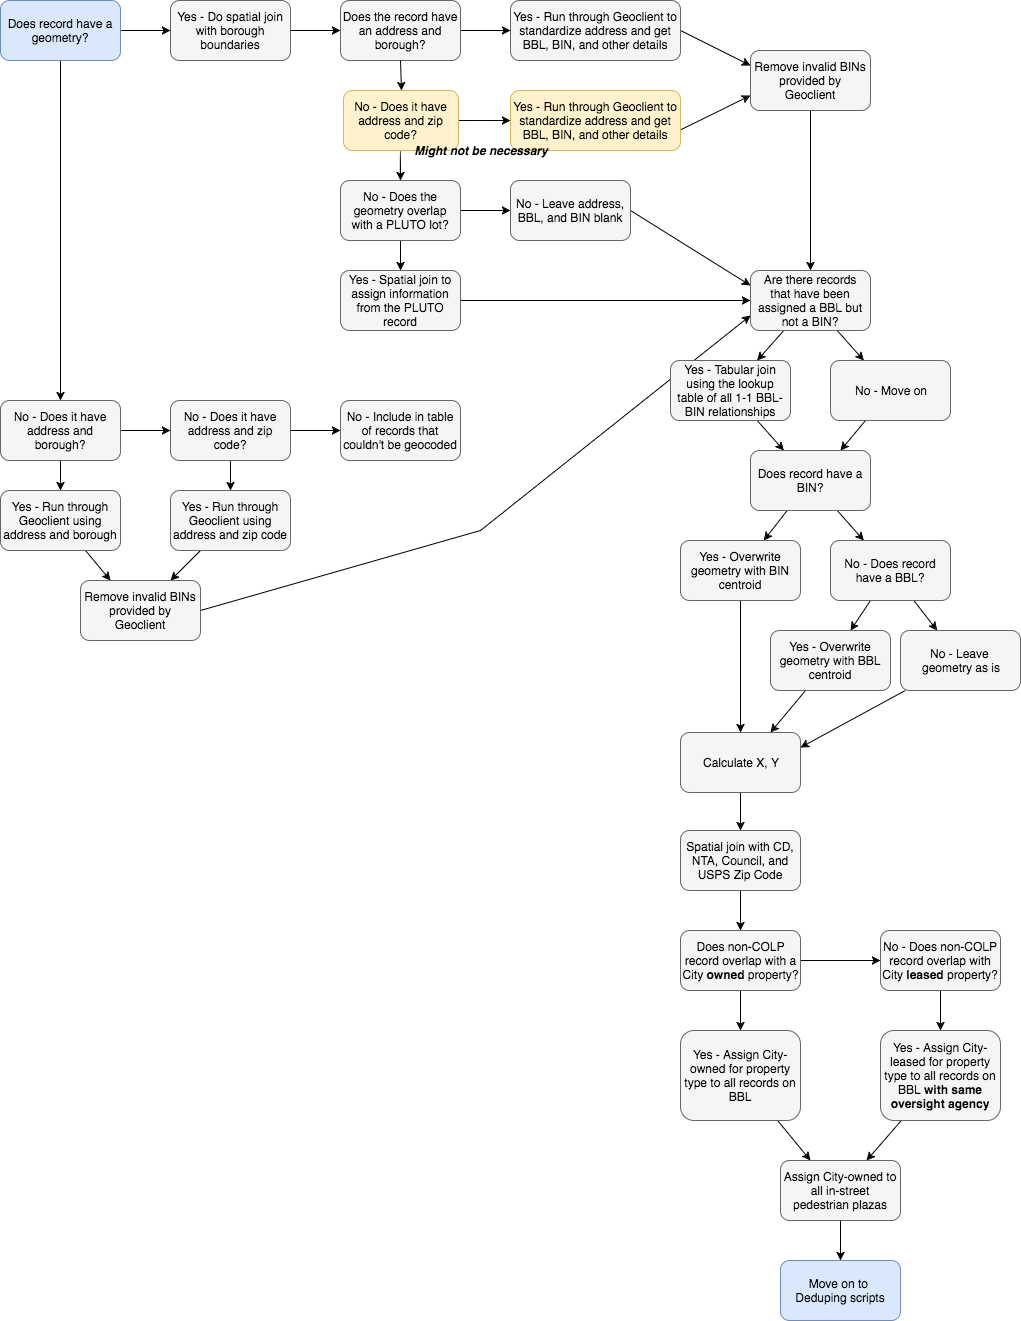

The diagram above was exported from draw.io. Its source (the exported page's mxGraphModel, read from the mxfile embedded in the PNG):
<mxGraphModel dx="1030" dy="450" grid="1" gridSize="10" guides="1" tooltips="1" connect="1" arrows="1" fold="1" page="1" pageScale="1" pageWidth="1100" pageHeight="850" background="#ffffff" math="0" shadow="0">
  <root>
    <mxCell id="0" />
    <mxCell id="1" parent="0" />
    <mxCell id="4" value="" style="edgeStyle=orthogonalEdgeStyle;curved=1;rounded=0;html=1;jettySize=auto;orthogonalLoop=1;" parent="1" source="2" target="3" edge="1">
      <mxGeometry relative="1" as="geometry" />
    </mxCell>
    <mxCell id="40" value="" style="edgeStyle=none;rounded=0;html=1;jettySize=auto;orthogonalLoop=1;" parent="1" source="2" target="39" edge="1">
      <mxGeometry relative="1" as="geometry" />
    </mxCell>
    <mxCell id="2" value="Does record have a geometry?" style="rounded=1;whiteSpace=wrap;html=1;fillColor=#dae8fc;strokeColor=#6c8ebf;" parent="1" vertex="1">
      <mxGeometry x="20" y="20" width="120" height="60" as="geometry" />
    </mxCell>
    <mxCell id="42" value="" style="edgeStyle=none;rounded=0;html=1;jettySize=auto;orthogonalLoop=1;" parent="1" source="39" target="9" edge="1">
      <mxGeometry relative="1" as="geometry" />
    </mxCell>
    <mxCell id="39" value="Yes - Do spatial join with borough boundaries" style="rounded=1;whiteSpace=wrap;html=1;fillColor=#f5f5f5;strokeColor=#666666;" parent="1" vertex="1">
      <mxGeometry x="190" y="20" width="120" height="60" as="geometry" />
    </mxCell>
    <mxCell id="16" value="" style="rounded=0;html=1;jettySize=auto;orthogonalLoop=1;exitX=1;exitY=0.5;entryX=0;entryY=0.5;" parent="1" source="9" target="15" edge="1">
      <mxGeometry relative="1" as="geometry" />
    </mxCell>
    <mxCell id="18" value="" style="edgeStyle=orthogonalEdgeStyle;curved=1;rounded=0;html=1;jettySize=auto;orthogonalLoop=1;exitX=0.5;exitY=1;" parent="1" source="21" target="17" edge="1">
      <mxGeometry relative="1" as="geometry">
        <Array as="points">
          <mxPoint x="420" y="170" />
        </Array>
      </mxGeometry>
    </mxCell>
    <mxCell id="9" value="Does the record have an address and borough?" style="rounded=1;whiteSpace=wrap;html=1;fillColor=#f5f5f5;strokeColor=#666666;" parent="1" vertex="1">
      <mxGeometry x="360" y="20" width="120" height="60" as="geometry" />
    </mxCell>
    <mxCell id="20" value="" style="edgeStyle=orthogonalEdgeStyle;curved=1;rounded=0;html=1;jettySize=auto;orthogonalLoop=1;" parent="1" source="17" target="19" edge="1">
      <mxGeometry relative="1" as="geometry" />
    </mxCell>
    <mxCell id="44" value="" style="edgeStyle=none;rounded=0;html=1;jettySize=auto;orthogonalLoop=1;" parent="1" source="17" target="43" edge="1">
      <mxGeometry relative="1" as="geometry" />
    </mxCell>
    <mxCell id="17" value="No - Does the geometry overlap with a PLUTO lot?" style="rounded=1;whiteSpace=wrap;html=1;fillColor=#f5f5f5;strokeColor=#666666;" parent="1" vertex="1">
      <mxGeometry x="360" y="200" width="120" height="60" as="geometry" />
    </mxCell>
    <mxCell id="98" value="" style="rounded=0;html=1;jettySize=auto;orthogonalLoop=1;entryX=0;entryY=0.25;exitX=1;exitY=0.5;" edge="1" parent="1" source="43" target="23">
      <mxGeometry relative="1" as="geometry">
        <mxPoint x="730" y="260" as="targetPoint" />
      </mxGeometry>
    </mxCell>
    <mxCell id="43" value="No - Leave address, BBL, and BIN blank" style="rounded=1;whiteSpace=wrap;html=1;fillColor=#f5f5f5;strokeColor=#666666;" parent="1" vertex="1">
      <mxGeometry x="530" y="200" width="120" height="60" as="geometry" />
    </mxCell>
    <mxCell id="25" value="" style="edgeStyle=none;rounded=0;html=1;jettySize=auto;orthogonalLoop=1;entryX=0;entryY=0.5;" parent="1" source="19" target="23" edge="1">
      <mxGeometry relative="1" as="geometry">
        <mxPoint x="560" y="230" as="targetPoint" />
      </mxGeometry>
    </mxCell>
    <mxCell id="19" value="Yes - Spatial join to assign information from the PLUTO record" style="rounded=1;whiteSpace=wrap;html=1;fillColor=#f5f5f5;strokeColor=#666666;" parent="1" vertex="1">
      <mxGeometry x="360" y="290" width="120" height="60" as="geometry" />
    </mxCell>
    <mxCell id="50" value="" style="edgeStyle=none;rounded=0;html=1;jettySize=auto;orthogonalLoop=1;entryX=0;entryY=0.25;exitX=1;exitY=0.5;" parent="1" source="15" target="51" edge="1">
      <mxGeometry relative="1" as="geometry">
        <mxPoint x="810" y="50" as="targetPoint" />
      </mxGeometry>
    </mxCell>
    <mxCell id="15" value="Yes - Run through Geoclient to standardize address and get BBL, BIN, and other details" style="rounded=1;whiteSpace=wrap;html=1;fillColor=#f5f5f5;strokeColor=#666666;" parent="1" vertex="1">
      <mxGeometry x="530" y="20" width="170" height="60" as="geometry" />
    </mxCell>
    <mxCell id="6" value="" style="edgeStyle=orthogonalEdgeStyle;curved=1;rounded=0;html=1;jettySize=auto;orthogonalLoop=1;" parent="1" source="3" target="5" edge="1">
      <mxGeometry relative="1" as="geometry" />
    </mxCell>
    <mxCell id="8" value="" style="edgeStyle=orthogonalEdgeStyle;curved=1;rounded=0;html=1;jettySize=auto;orthogonalLoop=1;" parent="1" source="3" target="7" edge="1">
      <mxGeometry relative="1" as="geometry" />
    </mxCell>
    <mxCell id="3" value="No - Does it have address and borough?" style="rounded=1;whiteSpace=wrap;html=1;fillColor=#f5f5f5;strokeColor=#666666;" parent="1" vertex="1">
      <mxGeometry x="20" y="420" width="120" height="60" as="geometry" />
    </mxCell>
    <mxCell id="12" value="" style="edgeStyle=orthogonalEdgeStyle;curved=1;rounded=0;html=1;jettySize=auto;orthogonalLoop=1;" parent="1" source="7" target="11" edge="1">
      <mxGeometry relative="1" as="geometry" />
    </mxCell>
    <mxCell id="14" value="" style="edgeStyle=orthogonalEdgeStyle;curved=1;rounded=0;html=1;jettySize=auto;orthogonalLoop=1;" parent="1" source="7" target="13" edge="1">
      <mxGeometry relative="1" as="geometry" />
    </mxCell>
    <mxCell id="7" value="No - Does it have address and zip code?" style="rounded=1;whiteSpace=wrap;html=1;fillColor=#f5f5f5;strokeColor=#666666;" parent="1" vertex="1">
      <mxGeometry x="190" y="420" width="120" height="60" as="geometry" />
    </mxCell>
    <mxCell id="13" value="No - Include in table of records that couldn't be geocoded" style="rounded=1;whiteSpace=wrap;html=1;fillColor=#f5f5f5;strokeColor=#666666;" parent="1" vertex="1">
      <mxGeometry x="360" y="420" width="120" height="60" as="geometry" />
    </mxCell>
    <mxCell id="31" value="" style="edgeStyle=none;rounded=0;html=1;jettySize=auto;orthogonalLoop=1;entryX=0;entryY=0.75;exitX=1;exitY=0.5;" parent="1" source="34" target="23" edge="1">
      <mxGeometry relative="1" as="geometry">
        <mxPoint x="420" y="560" as="targetPoint" />
        <Array as="points">
          <mxPoint x="500" y="550" />
        </Array>
      </mxGeometry>
    </mxCell>
    <mxCell id="38" value="" style="edgeStyle=none;rounded=0;html=1;jettySize=auto;orthogonalLoop=1;entryX=0.75;entryY=0;" parent="1" source="11" target="34" edge="1">
      <mxGeometry relative="1" as="geometry">
        <mxPoint x="280" y="670" as="targetPoint" />
      </mxGeometry>
    </mxCell>
    <mxCell id="11" value="Yes - Run through G&lt;span&gt;eoclient using address and zip code&lt;/span&gt;" style="rounded=1;whiteSpace=wrap;html=1;fillColor=#f5f5f5;strokeColor=#666666;" parent="1" vertex="1">
      <mxGeometry x="190" y="510" width="120" height="60" as="geometry" />
    </mxCell>
    <mxCell id="36" value="" style="edgeStyle=none;rounded=0;html=1;jettySize=auto;orthogonalLoop=1;entryX=0.25;entryY=0;" parent="1" source="5" target="34" edge="1">
      <mxGeometry relative="1" as="geometry">
        <mxPoint x="80" y="670" as="targetPoint" />
      </mxGeometry>
    </mxCell>
    <mxCell id="5" value="Yes - Run through Geoclient using address and borough" style="rounded=1;whiteSpace=wrap;html=1;fillColor=#f5f5f5;strokeColor=#666666;" parent="1" vertex="1">
      <mxGeometry x="20" y="510" width="120" height="60" as="geometry" />
    </mxCell>
    <mxCell id="27" value="" style="edgeStyle=none;rounded=0;html=1;jettySize=auto;orthogonalLoop=1;entryX=0;entryY=0.75;exitX=0.75;exitY=1;" parent="1" source="47" target="51" edge="1">
      <mxGeometry relative="1" as="geometry">
        <mxPoint x="860" y="300" as="targetPoint" />
      </mxGeometry>
    </mxCell>
    <mxCell id="48" value="" style="edgeStyle=none;rounded=0;html=1;jettySize=auto;orthogonalLoop=1;" parent="1" source="21" target="47" edge="1">
      <mxGeometry relative="1" as="geometry" />
    </mxCell>
    <mxCell id="21" value="No - Does it have address and zip code?" style="rounded=1;whiteSpace=wrap;html=1;fillColor=#fff2cc;strokeColor=#d6b656;" parent="1" vertex="1">
      <mxGeometry x="363" y="110" width="115" height="60" as="geometry" />
    </mxCell>
    <mxCell id="22" value="" style="rounded=0;html=1;jettySize=auto;orthogonalLoop=1;entryX=0.5;entryY=0;exitX=0.5;exitY=1;" parent="1" source="9" target="21" edge="1">
      <mxGeometry relative="1" as="geometry">
        <mxPoint x="480" y="50" as="sourcePoint" />
        <mxPoint x="635" y="120" as="targetPoint" />
      </mxGeometry>
    </mxCell>
    <mxCell id="46" value="" style="edgeStyle=none;rounded=0;html=1;jettySize=auto;orthogonalLoop=1;" parent="1" source="23" target="45" edge="1">
      <mxGeometry relative="1" as="geometry" />
    </mxCell>
    <mxCell id="90" value="" style="edgeStyle=none;rounded=0;html=1;jettySize=auto;orthogonalLoop=1;fontColor=#FF3333;" parent="1" source="23" target="89" edge="1">
      <mxGeometry relative="1" as="geometry" />
    </mxCell>
    <mxCell id="23" value="Are there records that have been assigned a BBL but not a BIN?" style="rounded=1;whiteSpace=wrap;html=1;fillColor=#f5f5f5;strokeColor=#666666;" parent="1" vertex="1">
      <mxGeometry x="770" y="290" width="120" height="60" as="geometry" />
    </mxCell>
    <mxCell id="92" value="" style="edgeStyle=none;rounded=0;html=1;jettySize=auto;orthogonalLoop=1;fontColor=#FF3333;entryX=0.75;entryY=0;" parent="1" source="89" target="54" edge="1">
      <mxGeometry relative="1" as="geometry">
        <mxPoint x="960" y="500" as="targetPoint" />
      </mxGeometry>
    </mxCell>
    <mxCell id="89" value="No - Move on" style="rounded=1;whiteSpace=wrap;html=1;fillColor=#f5f5f5;strokeColor=#666666;" parent="1" vertex="1">
      <mxGeometry x="850" y="380" width="120" height="60" as="geometry" />
    </mxCell>
    <mxCell id="55" value="" style="edgeStyle=none;rounded=0;html=1;jettySize=auto;orthogonalLoop=1;" parent="1" source="45" target="54" edge="1">
      <mxGeometry relative="1" as="geometry" />
    </mxCell>
    <mxCell id="45" value="Yes - Tabular join using the lookup table of all 1-1 BBL-BIN relationships" style="rounded=1;whiteSpace=wrap;html=1;fillColor=#f5f5f5;strokeColor=#666666;" parent="1" vertex="1">
      <mxGeometry x="690" y="380" width="120" height="60" as="geometry" />
    </mxCell>
    <mxCell id="57" value="" style="edgeStyle=none;rounded=0;html=1;jettySize=auto;orthogonalLoop=1;" parent="1" source="54" target="56" edge="1">
      <mxGeometry relative="1" as="geometry" />
    </mxCell>
    <mxCell id="59" value="" style="edgeStyle=none;rounded=0;html=1;jettySize=auto;orthogonalLoop=1;" parent="1" source="54" target="58" edge="1">
      <mxGeometry relative="1" as="geometry" />
    </mxCell>
    <mxCell id="54" value="Does record have a BIN?" style="rounded=1;whiteSpace=wrap;html=1;fillColor=#f5f5f5;strokeColor=#666666;" parent="1" vertex="1">
      <mxGeometry x="770" y="470" width="120" height="60" as="geometry" />
    </mxCell>
    <mxCell id="62" value="" style="edgeStyle=none;rounded=0;html=1;jettySize=auto;orthogonalLoop=1;" parent="1" source="58" target="61" edge="1">
      <mxGeometry relative="1" as="geometry" />
    </mxCell>
    <mxCell id="64" value="" style="edgeStyle=none;rounded=0;html=1;jettySize=auto;orthogonalLoop=1;" parent="1" source="58" target="63" edge="1">
      <mxGeometry relative="1" as="geometry" />
    </mxCell>
    <mxCell id="58" value="No - Does record have a BBL?" style="rounded=1;whiteSpace=wrap;html=1;fillColor=#f5f5f5;strokeColor=#666666;" parent="1" vertex="1">
      <mxGeometry x="850" y="560" width="120" height="60" as="geometry" />
    </mxCell>
    <mxCell id="73" value="" style="edgeStyle=none;rounded=0;html=1;jettySize=auto;orthogonalLoop=1;fontColor=#FF3333;entryX=1;entryY=0.25;" parent="1" source="63" target="68" edge="1">
      <mxGeometry relative="1" as="geometry">
        <mxPoint x="980" y="790" as="targetPoint" />
      </mxGeometry>
    </mxCell>
    <mxCell id="63" value="No -&amp;nbsp;&lt;span&gt;Leave&amp;nbsp;&lt;/span&gt;&lt;div&gt;&lt;span&gt;geometry as is&lt;/span&gt;&lt;/div&gt;" style="rounded=1;whiteSpace=wrap;html=1;fillColor=#f5f5f5;strokeColor=#666666;" parent="1" vertex="1">
      <mxGeometry x="920" y="650" width="120" height="60" as="geometry" />
    </mxCell>
    <mxCell id="71" value="" style="edgeStyle=none;rounded=0;html=1;jettySize=auto;orthogonalLoop=1;fontColor=#FF3333;entryX=0.75;entryY=0;" parent="1" source="61" target="68" edge="1">
      <mxGeometry relative="1" as="geometry">
        <mxPoint x="850" y="790" as="targetPoint" />
      </mxGeometry>
    </mxCell>
    <mxCell id="61" value="Yes - Overwrite geometry with BBL centroid" style="rounded=1;whiteSpace=wrap;html=1;fillColor=#f5f5f5;strokeColor=#666666;" parent="1" vertex="1">
      <mxGeometry x="790" y="650" width="120" height="60" as="geometry" />
    </mxCell>
    <mxCell id="69" value="" style="edgeStyle=none;rounded=0;html=1;jettySize=auto;orthogonalLoop=1;fontColor=#FF3333;" parent="1" source="56" target="68" edge="1">
      <mxGeometry relative="1" as="geometry" />
    </mxCell>
    <mxCell id="56" value="Yes - Overwrite geometry with BIN centroid" style="rounded=1;whiteSpace=wrap;html=1;fillColor=#f5f5f5;strokeColor=#666666;" parent="1" vertex="1">
      <mxGeometry x="700" y="560" width="120" height="60" as="geometry" />
    </mxCell>
    <mxCell id="75" value="" style="edgeStyle=none;rounded=0;html=1;jettySize=auto;orthogonalLoop=1;fontColor=#FF3333;" parent="1" source="68" target="74" edge="1">
      <mxGeometry relative="1" as="geometry" />
    </mxCell>
    <mxCell id="68" value="Calculate X, Y" style="rounded=1;whiteSpace=wrap;html=1;fillColor=#f5f5f5;strokeColor=#666666;" parent="1" vertex="1">
      <mxGeometry x="700" y="752" width="120" height="60" as="geometry" />
    </mxCell>
    <mxCell id="77" value="" style="edgeStyle=none;rounded=0;html=1;jettySize=auto;orthogonalLoop=1;fontColor=#FF3333;" parent="1" source="74" target="76" edge="1">
      <mxGeometry relative="1" as="geometry" />
    </mxCell>
    <mxCell id="74" value="Spatial join with CD, NTA, Council, and USPS Zip Code" style="rounded=1;whiteSpace=wrap;html=1;fillColor=#f5f5f5;strokeColor=#666666;" parent="1" vertex="1">
      <mxGeometry x="700" y="850" width="120" height="60" as="geometry" />
    </mxCell>
    <mxCell id="79" value="" style="edgeStyle=none;rounded=0;html=1;jettySize=auto;orthogonalLoop=1;fontColor=#FF3333;" parent="1" source="76" target="78" edge="1">
      <mxGeometry relative="1" as="geometry" />
    </mxCell>
    <mxCell id="81" value="" style="edgeStyle=none;rounded=0;html=1;jettySize=auto;orthogonalLoop=1;fontColor=#FF3333;" parent="1" source="76" target="80" edge="1">
      <mxGeometry relative="1" as="geometry" />
    </mxCell>
    <mxCell id="76" value="&lt;div&gt;&lt;span&gt;Does non-COLP record overlap with a City&amp;nbsp;&lt;/span&gt;&lt;b&gt;owned&amp;nbsp;&lt;/b&gt;&lt;span&gt;property?&lt;/span&gt;&lt;br&gt;&lt;/div&gt;" style="rounded=1;whiteSpace=wrap;html=1;fillColor=#f5f5f5;strokeColor=#666666;" parent="1" vertex="1">
      <mxGeometry x="700" y="950" width="120" height="60" as="geometry" />
    </mxCell>
    <mxCell id="83" value="" style="edgeStyle=none;rounded=0;html=1;jettySize=auto;orthogonalLoop=1;fontColor=#FF3333;" parent="1" source="80" target="82" edge="1">
      <mxGeometry relative="1" as="geometry" />
    </mxCell>
    <mxCell id="80" value="No - Does non-COLP record overlap with City &lt;b&gt;leased&lt;/b&gt; property?" style="rounded=1;whiteSpace=wrap;html=1;fillColor=#f5f5f5;strokeColor=#666666;" parent="1" vertex="1">
      <mxGeometry x="900" y="950" width="120" height="60" as="geometry" />
    </mxCell>
    <mxCell id="88" value="" style="edgeStyle=none;rounded=0;html=1;jettySize=auto;orthogonalLoop=1;fontColor=#FF3333;" parent="1" source="82" target="93" edge="1">
      <mxGeometry relative="1" as="geometry">
        <mxPoint x="960" y="1225" as="targetPoint" />
      </mxGeometry>
    </mxCell>
    <mxCell id="82" value="Yes - Assign City-leased for property type to all records on BBL &lt;b&gt;with same oversight agency&lt;/b&gt;" style="rounded=1;whiteSpace=wrap;html=1;fillColor=#f5f5f5;strokeColor=#666666;" parent="1" vertex="1">
      <mxGeometry x="900" y="1050" width="120" height="90" as="geometry" />
    </mxCell>
    <mxCell id="86" value="" style="edgeStyle=none;rounded=0;html=1;jettySize=auto;orthogonalLoop=1;fontColor=#FF3333;entryX=0.25;entryY=0;" parent="1" source="78" target="93" edge="1">
      <mxGeometry relative="1" as="geometry" />
    </mxCell>
    <mxCell id="78" value="Yes - Assign City-owned for property type to all records on BBL" style="rounded=1;whiteSpace=wrap;html=1;fillColor=#f5f5f5;strokeColor=#666666;" parent="1" vertex="1">
      <mxGeometry x="700" y="1050" width="120" height="90" as="geometry" />
    </mxCell>
    <mxCell id="95" value="" style="edgeStyle=orthogonalEdgeStyle;rounded=0;html=1;jettySize=auto;orthogonalLoop=1;" edge="1" parent="1" source="93" target="85">
      <mxGeometry relative="1" as="geometry" />
    </mxCell>
    <mxCell id="93" value="Assign City-owned to all in-street pedestrian plazas" style="rounded=1;whiteSpace=wrap;html=1;fillColor=#f5f5f5;strokeColor=#666666;" vertex="1" parent="1">
      <mxGeometry x="800" y="1180" width="120" height="60" as="geometry" />
    </mxCell>
    <mxCell id="85" value="Move on to&amp;nbsp;&lt;div&gt;Deduping scripts&lt;/div&gt;" style="rounded=1;whiteSpace=wrap;html=1;fillColor=#dae8fc;strokeColor=#6c8ebf;" parent="1" vertex="1">
      <mxGeometry x="800" y="1280" width="120" height="60" as="geometry" />
    </mxCell>
    <mxCell id="34" value="Remove invalid BINs provided by Geoclient" style="rounded=1;whiteSpace=wrap;html=1;fillColor=#f5f5f5;strokeColor=#666666;" parent="1" vertex="1">
      <mxGeometry x="100" y="600" width="120" height="60" as="geometry" />
    </mxCell>
    <mxCell id="47" value="Yes - Run through Geoclient to standardize address and get BBL, BIN, and other details" style="rounded=1;whiteSpace=wrap;html=1;fillColor=#fff2cc;strokeColor=#d6b656;" parent="1" vertex="1">
      <mxGeometry x="530" y="110" width="170" height="60" as="geometry" />
    </mxCell>
    <mxCell id="53" value="" style="edgeStyle=none;rounded=0;html=1;jettySize=auto;orthogonalLoop=1;entryX=0.5;entryY=0;" parent="1" source="51" target="23" edge="1">
      <mxGeometry relative="1" as="geometry">
        <mxPoint x="850" y="210" as="targetPoint" />
      </mxGeometry>
    </mxCell>
    <mxCell id="51" value="Remove invalid BINs provided by Geoclient" style="rounded=1;whiteSpace=wrap;html=1;fillColor=#f5f5f5;strokeColor=#666666;" parent="1" vertex="1">
      <mxGeometry x="770" y="70" width="120" height="60" as="geometry" />
    </mxCell>
    <mxCell id="96" value="Might not be necessary" style="text;html=1;strokeColor=none;fillColor=none;align=center;verticalAlign=middle;whiteSpace=wrap;fontStyle=3" vertex="1" parent="1">
      <mxGeometry x="421" y="160" width="160" height="20" as="geometry" />
    </mxCell>
  </root>
</mxGraphModel>